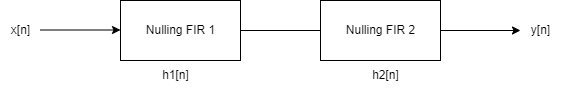

The diagram above was exported from draw.io. Its source (the exported page's mxGraphModel, read from the mxfile embedded in the PNG):
<mxGraphModel dx="598" dy="493" grid="1" gridSize="10" guides="1" tooltips="1" connect="1" arrows="1" fold="1" page="1" pageScale="1" pageWidth="850" pageHeight="1100" math="0" shadow="0">
  <root>
    <mxCell id="0" />
    <mxCell id="1" parent="0" />
    <mxCell id="5" value="" style="html=1;endArrow=none;endFill=0;" edge="1" parent="1" source="2" target="3">
      <mxGeometry relative="1" as="geometry" />
    </mxCell>
    <mxCell id="2" value="" style="whiteSpace=wrap;html=1;" vertex="1" parent="1">
      <mxGeometry x="120" y="120" width="120" height="60" as="geometry" />
    </mxCell>
    <mxCell id="7" style="edgeStyle=none;html=1;exitX=1;exitY=0.5;exitDx=0;exitDy=0;endArrow=classic;endFill=1;" edge="1" parent="1" source="3">
      <mxGeometry relative="1" as="geometry">
        <mxPoint x="520" y="150" as="targetPoint" />
      </mxGeometry>
    </mxCell>
    <mxCell id="3" value="" style="whiteSpace=wrap;html=1;" vertex="1" parent="1">
      <mxGeometry x="320" y="120" width="120" height="60" as="geometry" />
    </mxCell>
    <mxCell id="11" style="edgeStyle=none;html=1;exitX=1;exitY=0.5;exitDx=0;exitDy=0;endArrow=classic;endFill=1;" edge="1" parent="1">
      <mxGeometry relative="1" as="geometry">
        <mxPoint x="120" y="149.5" as="targetPoint" />
        <mxPoint x="40" y="149.5" as="sourcePoint" />
      </mxGeometry>
    </mxCell>
    <mxCell id="12" value="Nulling FIR 1" style="text;html=1;align=center;verticalAlign=middle;resizable=0;points=[];autosize=1;strokeColor=none;fillColor=none;" vertex="1" parent="1">
      <mxGeometry x="135" y="135" width="90" height="30" as="geometry" />
    </mxCell>
    <mxCell id="13" value="Nulling FIR 2" style="text;html=1;align=center;verticalAlign=middle;resizable=0;points=[];autosize=1;strokeColor=none;fillColor=none;" vertex="1" parent="1">
      <mxGeometry x="335" y="135" width="90" height="30" as="geometry" />
    </mxCell>
    <mxCell id="14" value="x[n]" style="text;html=1;align=center;verticalAlign=middle;resizable=0;points=[];autosize=1;strokeColor=none;fillColor=none;" vertex="1" parent="1">
      <mxGeometry y="135" width="40" height="30" as="geometry" />
    </mxCell>
    <mxCell id="15" value="h1[n]" style="text;html=1;align=center;verticalAlign=middle;resizable=0;points=[];autosize=1;strokeColor=none;fillColor=none;" vertex="1" parent="1">
      <mxGeometry x="150" y="180" width="50" height="30" as="geometry" />
    </mxCell>
    <mxCell id="16" value="y[n]" style="text;html=1;align=center;verticalAlign=middle;resizable=0;points=[];autosize=1;strokeColor=none;fillColor=none;" vertex="1" parent="1">
      <mxGeometry x="520" y="135" width="40" height="30" as="geometry" />
    </mxCell>
    <mxCell id="17" value="h2[n]" style="text;html=1;align=center;verticalAlign=middle;resizable=0;points=[];autosize=1;strokeColor=none;fillColor=none;" vertex="1" parent="1">
      <mxGeometry x="360" y="180" width="50" height="30" as="geometry" />
    </mxCell>
  </root>
</mxGraphModel>